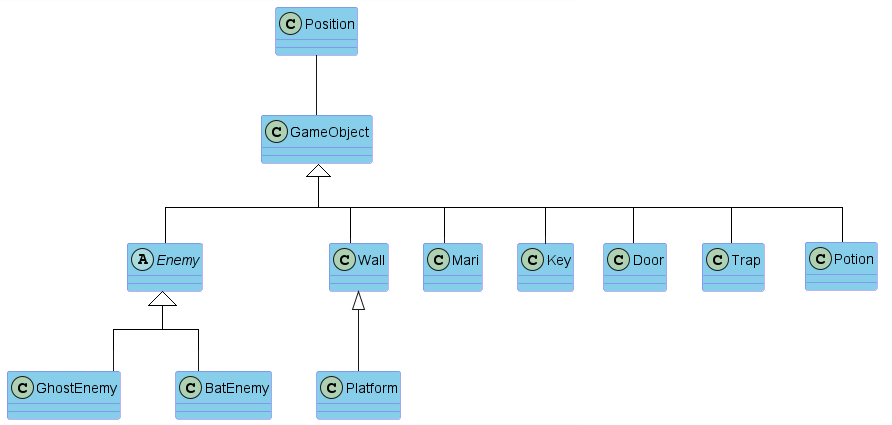

The diagram above was rendered by PlantUML. Its source (embedded in the PNG):
@startuml
'https://plantuml.com/class-diagram'

skinparam linetype polyline
skinparam linetype ortho
skinparam groupInheritance 2

skinparam ClassBackgroundColor<<model>> SkyBlue
skinparam ClassBackgroundColor<<viewer>> Khaki
skinparam ClassBackgroundColor <<state>> LightBlue
skinparam ClassBackgroundColor<<controller>> LightCoral

class Position #line:mediumslateblue;back:skyblue

class GameObject #line:mediumslateblue;back:skyblue

abstract class Enemy #line:mediumslateblue;back:skyblue

class Vector #line:mediumslateblue;back:skyblue

class Wall #line:mediumslateblue;back:skyblue

class GhostEnemy #line:mediumslateblue;back:skyblue

class BatEnemy #line:mediumslateblue;back:skyblue

class Mari #line:mediumslateblue;back:skyblue

class Key #line:mediumslateblue;back:skyblue

class Platform #line:mediumslateblue;back:skyblue

Position -- GameObject

GameObject -- Mari
GameObject -- Enemy
GameObject -- BatEnemy
GameObject -- GhostEnemy
GameObject -- Wall
GameObject -- Key
Wall <|-- Platform
Enemy <|-- GhostEnemy
Enemy <|-- BatEnemy



@enduml